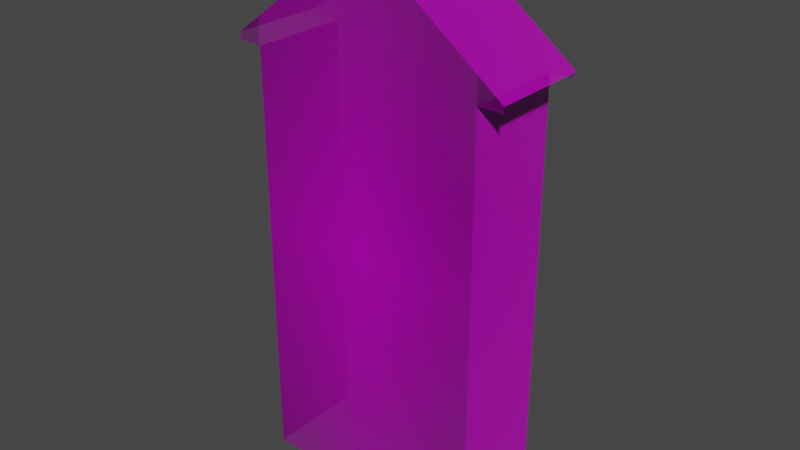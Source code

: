 # Source: b1.blend  (saved by Blender 2.91.10; exported with 4.5.12 LTS)
import bpy
from mathutils import Matrix  # noqa: F401  (used for matrix-valued properties, if any)

bpy.ops.wm.read_factory_settings(use_empty=True)
scene = bpy.context.scene
scene.name = 'Scene'

# ---- collections
col_collection = bpy.data.collections.new('Collection'); scene.collection.children.link(col_collection)

# ---- images (referenced by path relative to the original .blend; pixels are not part of the script)
import os
ASSET_DIR = os.environ.get("B2B_ASSET_DIR", "")  # directory of the original .blend (textures are referenced by path, not embedded)
HERE = os.path.dirname(os.path.abspath(__file__))  # packed textures are extracted next to this script under _unpacked/

def load_image(name, relpath, width, height, colorspace="sRGB"):
    """Load a texture the original file referenced (path relative to the .blend, or extracted next to this script)."""
    p = next((c for c in (os.path.join(HERE, relpath), os.path.join(ASSET_DIR, relpath)) if relpath and os.path.exists(c)), "")
    if p:
        img = bpy.data.images.load(p, check_existing=True)
        img.name = name
    else:  # same state as the original file: an image datablock whose file is absent (Cycles renders it pink)
        img = bpy.data.images.new(name, width, height)
        img.source = "FILE"
        img.filepath = "//" + (relpath or name)
    img.colorspace_settings.name = colorspace
    return img
img_2datp90_jpg = load_image('2datp90.jpg', '2datp90.jpg', 1024, 1024, 'sRGB')

# ---- materials (node trees are filled in below, after node groups)
mat_2datp90 = bpy.data.materials.new('2datp90')
mat_2datp90.surface_render_method = 'BLENDED'
mat_2datp90.blend_method = 'BLEND'
mat_2datp90.use_transparent_shadow = False

# ---- material node trees
mat_2datp90.use_nodes = True; mat_2datp90.node_tree.nodes.clear()
_N = mat_2datp90.node_tree.nodes; _L = mat_2datp90.node_tree.links
n0 = _N.new('ShaderNodeOutputMaterial'); n0.name = 'Material Output'; n0.location = (300, 300)
n1 = _N.new('ShaderNodeTexImage'); n1.name = 'Image Texture'; n1.location = (-200, 300)
n1.image = img_2datp90_jpg
n1.extension = 'CLIP'
n2 = _N.new('ShaderNodeBsdfPrincipled'); n2.name = 'Principled BSDF'; n2.location = (0, 300)
n2.distribution = 'GGX'
n2.subsurface_method = 'BURLEY'
n2.inputs[1].default_value = 0.8189
n2.inputs[2].default_value = 1.0
n2.inputs[3].default_value = 1.45
n2.inputs[27].default_value = (0.0, 0.0, 0.0, 1.0)
n2.inputs[28].default_value = 1.0
_L.new(n1.outputs[0], n2.inputs[0])
_L.new(n1.outputs[1], n2.inputs[4])
_L.new(n2.outputs[0], n0.inputs[0])
n0.is_active_output = True

# ---- world
world_world = bpy.data.worlds.new('World'); scene.world = world_world
world_world.use_nodes = True; world_world.node_tree.nodes.clear()
_N = world_world.node_tree.nodes; _L = world_world.node_tree.links
n0 = _N.new('ShaderNodeOutputWorld'); n0.name = 'World Output'; n0.location = (300, 300)
n1 = _N.new('ShaderNodeBackground'); n1.name = 'Background'; n1.location = (10, 300)
n1.inputs[0].default_value = (0.05088, 0.05088, 0.05088, 1.0)
_L.new(n1.outputs[0], n0.inputs[0])
n0.is_active_output = True
world_world.color = (0.05088, 0.05088, 0.05088)
world_world.use_sun_shadow = False
world_world.sun_shadow_jitter_overblur = 0.0

# ---- meshes
me_2datp90 = bpy.data.meshes.new('2datp90')
me_2datp90.from_pydata([(0.207, -0.461, 0.0), (-0.2073, -0.461, 0.0), (-0.2509, 0.311, 0.0), (0.229, 0.3263, 0.0), (-0.2291, 0.3274, 0.0), (0.0005966, 0.5, 0.0), (0.2509, 0.3096, 0.0), (0.207, 0.343, 0.0), (-0.2073, 0.3438, 0.0), (0.2509, 0.2991, 0.0), (-0.2291, 0.2975, 0.0), (-0.2509, 0.2974, 0.0), (-0.2073, 0.2975, 0.0), (0.229, 0.2991, 0.0), (0.207, 0.299, 0.0), (0.207, -0.461, 0.0), (-0.2073, -0.461, 0.0), (-0.2509, 0.311, 0.0), (0.229, 0.3263, 0.0), (-0.2291, 0.3274, 0.0), (0.0005966, 0.5, 0.0), (0.2509, 0.3096, 0.0), (0.207, 0.343, 0.0), (-0.2073, 0.3438, 0.0), (0.2509, 0.2991, 0.0), (-0.2291, 0.2975, 0.0), (-0.2509, 0.2974, 0.0), (-0.2073, 0.2975, 0.0), (0.229, 0.2991, 0.0), (0.207, 0.299, 0.0), (0.207, -0.461, 5.294e-23), (-0.2073, -0.461, 5.294e-23), (-0.2509, 0.311, 5.294e-23), (0.229, 0.3263, 5.294e-23), (-0.2291, 0.3274, 5.294e-23), (0.0005966, 0.5, 5.294e-23), (0.2509, 0.3096, 5.294e-23), (0.207, 0.343, 5.294e-23), (-0.2073, 0.3438, 5.294e-23), (0.2509, 0.2991, 5.294e-23), (-0.2291, 0.2975, 5.294e-23), (-0.2509, 0.2974, 5.294e-23), (-0.2073, 0.2975, 5.294e-23), (0.229, 0.2991, 5.294e-23), (0.207, 0.299, 5.294e-23), (0.207, -0.461, -0.1777), (-0.2073, -0.461, -0.1777), (-0.2509, 0.311, -0.1777), (0.229, 0.3263, -0.1777), (-0.2291, 0.3274, -0.1777), (0.0005966, 0.5, -0.1777), (0.2509, 0.3096, -0.1777), (0.207, 0.343, -0.1777), (-0.2073, 0.3438, -0.1777), (0.2509, 0.2991, -0.1777), (-0.2291, 0.2975, -0.1777), (-0.2509, 0.2974, -0.1777), (-0.2073, 0.2975, -0.1777), (0.229, 0.2991, -0.1777), (0.207, 0.299, -0.1777), (0.207, -0.461, -0.1777), (-0.2073, -0.461, -0.1777), (-0.2509, 0.311, -0.1777), (0.229, 0.3263, -0.1777), (-0.2291, 0.3274, -0.1777), (0.0005966, 0.5, -0.1777), (0.2509, 0.3096, -0.1777), (0.207, 0.343, -0.1777), (-0.2073, 0.3438, -0.1777), (0.2509, 0.2991, -0.1777), (-0.2291, 0.2975, -0.1777), (-0.2509, 0.2974, -0.1777), (-0.2073, 0.2975, -0.1777), (0.229, 0.2991, -0.1777), (0.207, 0.299, -0.1777), (0.207, -0.461, -0.1777), (-0.2073, -0.461, -0.1777), (-0.2509, 0.311, -0.1777), (0.229, 0.3263, -0.1777), (-0.2291, 0.3274, -0.1777), (0.0005966, 0.5, -0.1777), (0.2509, 0.3096, -0.1777), (0.207, 0.343, -0.1777), (-0.2073, 0.3438, -0.1777), (0.2509, 0.2991, -0.1777), (-0.2291, 0.2975, -0.1777), (-0.2509, 0.2974, -0.1777), (-0.2073, 0.2975, -0.1777), (0.229, 0.2991, -0.1777), (0.207, 0.299, -0.1777), (0.207, -0.461, -0.0008593), (-0.2073, -0.461, -0.0008593), (-0.2509, 0.311, -0.0008593), (0.229, 0.3263, -0.0008593), (-0.2291, 0.3274, -0.0008593), (0.0005966, 0.5, -0.0008593), (0.2509, 0.3096, -0.0008593), (0.207, 0.343, -0.0008593), (-0.2073, 0.3438, -0.0008593), (0.2509, 0.2991, -0.0008593), (-0.2291, 0.2975, -0.0008593), (-0.2509, 0.2974, -0.0008593), (-0.2073, 0.2975, -0.0008593), (0.229, 0.2991, -0.0008593), (0.207, 0.299, -0.0008593), (-0.2509, 0.311, -0.0008593), (0.229, 0.3263, -0.0008593), (-0.2291, 0.3274, -0.0008593), (0.2509, 0.3096, -0.0008593), (-0.2509, 0.311, -0.0008593), (0.229, 0.3263, -0.0008593), (-0.2291, 0.3274, -0.0008593), (0.2509, 0.3096, -0.0008593), (0.2509, 0.2991, -0.0008593), (-0.2291, 0.2975, -0.0008593), (-0.2509, 0.2974, -0.0008593), (0.229, 0.2991, -0.0008593)], [], [(10, 4, 8, 12), (14, 7, 3, 13), (13, 3, 6, 9), (11, 2, 4, 10), (15, 29, 44, 30), (20, 23, 38, 35), (27, 16, 31, 42), (17, 26, 41, 32), (26, 25, 40, 41), (19, 17, 32, 34), (10, 12, 27, 25), (3, 7, 22, 18), (14, 13, 28, 29), (6, 3, 18, 21), (9, 6, 21, 24), (13, 9, 24, 28), (4, 2, 17, 19), (11, 10, 25, 26), (2, 11, 26, 17), (12, 1, 16, 27), (5, 8, 23, 20), (0, 14, 29, 15), (7, 5, 20, 22), (1, 0, 15, 16), (8, 4, 19, 23), (31, 30, 44, 42), (42, 44, 37, 35, 38), (40, 42, 38, 34), (44, 43, 33, 37), (43, 39, 36, 33), (41, 40, 34, 32), (22, 20, 35, 37), (16, 15, 30, 31), (23, 19, 34, 38), (25, 27, 42, 40), (18, 22, 37, 33), (29, 28, 43, 44), (21, 18, 33, 36), (24, 21, 36, 39), (28, 24, 39, 43), (46, 57, 59, 45), (57, 53, 50, 52, 59), (55, 49, 53, 57), (59, 52, 48, 58), (58, 48, 51, 54), (56, 47, 49, 55), (60, 74, 89, 75), (65, 68, 83, 80), (72, 61, 76, 87), (62, 71, 86, 77), (71, 70, 85, 86), (64, 62, 77, 79), (55, 57, 72, 70), (48, 52, 67, 63), (59, 58, 73, 74), (51, 48, 63, 66), (54, 51, 66, 69), (58, 54, 69, 73), (49, 47, 62, 64), (56, 55, 70, 71), (47, 56, 71, 62), (57, 46, 61, 72), (50, 53, 68, 65), (45, 59, 74, 60), (52, 50, 65, 67), (46, 45, 60, 61), (53, 49, 64, 68), (85, 87, 83, 79), (89, 88, 78, 82), (88, 84, 81, 78), (86, 85, 79, 77), (67, 65, 80, 82), (61, 60, 75, 76), (68, 64, 79, 83), (70, 72, 87, 85), (63, 67, 82, 78), (74, 73, 88, 89), (66, 63, 78, 81), (69, 66, 81, 84), (73, 69, 84, 88), (30, 16, 76, 75), (76, 16, 31, 42, 87), (30, 75, 89, 44), (81, 65, 20, 36), (32, 20, 65, 77), (91, 102, 104, 90), (102, 98, 95, 97, 104), (100, 94, 98, 102), (104, 97, 93, 103), (103, 93, 96, 99), (101, 92, 94, 100), (107, 105, 109, 111), (96, 93, 106, 108), (94, 92, 105, 107), (116, 113, 112, 110), (115, 114, 111, 109), (108, 106, 110, 112)])
_uv = me_2datp90.uv_layers.new(name='UVMap')
_uv.uv.foreach_set('vector', [0.04343, 0.7975, 0.04343, 0.8274, 0.08687, 0.8438, 0.08687, 0.7975, 0.9126, 0.799, 0.9126, 0.843, 0.9563, 0.8263, 0.9563, 0.7991, 0.9563, 0.7991, 0.9563, 0.8263, 1.0, 0.8096, 1.0, 0.7991, 0.0, 0.7974, 0.0, 0.811, 0.04343, 0.8274, 0.04343, 0.7975, 0.9126, 0.03901, 0.9126, 0.799, 0.9126, 0.799, 0.9126, 0.03901, 0.5012, 1.0, 0.08687, 0.8438, 0.08687, 0.8438, 0.5012, 1.0, 0.08687, 0.7975, 0.08687, 0.03901, 0.08687, 0.03901, 0.08687, 0.7975, 0.0, 0.811, 0.0, 0.7974, 0.0, 0.7974, 0.0, 0.811, 0.0, 0.7974, 0.04343, 0.7975, 0.04343, 0.7975, 0.0, 0.7974, 0.04343, 0.8274, 0.0, 0.811, 0.0, 0.811, 0.04343, 0.8274, 0.04343, 0.7975, 0.08687, 0.7975, 0.08687, 0.7975, 0.04343, 0.7975, 0.9563, 0.8263, 0.9126, 0.843, 0.9126, 0.843, 0.9563, 0.8263, 0.9126, 0.799, 0.9563, 0.7991, 0.9563, 0.7991, 0.9126, 0.799, 1.0, 0.8096, 0.9563, 0.8263, 0.9563, 0.8263, 1.0, 0.8096, 1.0, 0.7991, 1.0, 0.8096, 1.0, 0.8096, 1.0, 0.7991, 0.9563, 0.7991, 1.0, 0.7991, 1.0, 0.7991, 0.9563, 0.7991, 0.04343, 0.8274, 0.0, 0.811, 0.0, 0.811, 0.04343, 0.8274, 0.0, 0.7974, 0.04343, 0.7975, 0.04343, 0.7975, 0.0, 0.7974, 0.0, 0.811, 0.0, 0.7974, 0.0, 0.7974, 0.0, 0.811, 0.08687, 0.7975, 0.08687, 0.03901, 0.08687, 0.03901, 0.08687, 0.7975, 0.5012, 1.0, 0.08687, 0.8438, 0.08687, 0.8438, 0.5012, 1.0, 0.9126, 0.03901, 0.9126, 0.799, 0.9126, 0.799, 0.9126, 0.03901, 0.9126, 0.843, 0.5012, 1.0, 0.5012, 1.0, 0.9126, 0.843, 0.08687, 0.03901, 0.9126, 0.03901, 0.9126, 0.03901, 0.08687, 0.03901, 0.08687, 0.8438, 0.04343, 0.8274, 0.04343, 0.8274, 0.08687, 0.8438, 0.08687, 0.03901, 0.9126, 0.03901, 0.9126, 0.799, 0.08687, 0.7975, 0.08687, 0.7975, 0.9126, 0.799, 0.9126, 0.843, 0.5012, 1.0, 0.08687, 0.8438, 0.04343, 0.7975, 0.08687, 0.7975, 0.08687, 0.8438, 0.04343, 0.8274, 0.9126, 0.799, 0.9563, 0.7991, 0.9563, 0.8263, 0.9126, 0.843, 0.9563, 0.7991, 1.0, 0.7991, 1.0, 0.8096, 0.9563, 0.8263, 0.0, 0.7974, 0.04343, 0.7975, 0.04343, 0.8274, 0.0, 0.811, 0.9126, 0.843, 0.5012, 1.0, 0.5012, 1.0, 0.9126, 0.843, 0.08687, 0.03901, 0.9126, 0.03901, 0.9126, 0.03901, 0.08687, 0.03901, 0.08687, 0.8438, 0.04343, 0.8274, 0.04343, 0.8274, 0.08687, 0.8438, 0.04343, 0.7975, 0.08687, 0.7975, 0.08687, 0.7975, 0.04343, 0.7975, 0.9563, 0.8263, 0.9126, 0.843, 0.9126, 0.843, 0.9563, 0.8263, 0.9126, 0.799, 0.9563, 0.7991, 0.9563, 0.7991, 0.9126, 0.799, 1.0, 0.8096, 0.9563, 0.8263, 0.9563, 0.8263, 1.0, 0.8096, 1.0, 0.7991, 1.0, 0.8096, 1.0, 0.8096, 1.0, 0.7991, 0.9563, 0.7991, 1.0, 0.7991, 1.0, 0.7991, 0.9563, 0.7991, 0.08687, 0.03901, 0.08687, 0.7975, 0.9126, 0.799, 0.9126, 0.03901, 0.08687, 0.7975, 0.08687, 0.8438, 0.5012, 1.0, 0.9126, 0.843, 0.9126, 0.799, 0.04343, 0.7975, 0.04343, 0.8274, 0.08687, 0.8438, 0.08687, 0.7975, 0.9126, 0.799, 0.9126, 0.843, 0.9563, 0.8263, 0.9563, 0.7991, 0.9563, 0.7991, 0.9563, 0.8263, 1.0, 0.8096, 1.0, 0.7991, 0.0, 0.7974, 0.0, 0.811, 0.04343, 0.8274, 0.04343, 0.7975, 0.9126, 0.03901, 0.9126, 0.799, 0.9126, 0.799, 0.9126, 0.03901, 0.5012, 1.0, 0.08687, 0.8438, 0.08687, 0.8438, 0.5012, 1.0, 0.08687, 0.7975, 0.08687, 0.03901, 0.08687, 0.03901, 0.08687, 0.7975, 0.0, 0.811, 0.0, 0.7974, 0.0, 0.7974, 0.0, 0.811, 0.0, 0.7974, 0.04343, 0.7975, 0.04343, 0.7975, 0.0, 0.7974, 0.04343, 0.8274, 0.0, 0.811, 0.0, 0.811, 0.04343, 0.8274, 0.04343, 0.7975, 0.08687, 0.7975, 0.08687, 0.7975, 0.04343, 0.7975, 0.9563, 0.8263, 0.9126, 0.843, 0.9126, 0.843, 0.9563, 0.8263, 0.9126, 0.799, 0.9563, 0.7991, 0.9563, 0.7991, 0.9126, 0.799, 1.0, 0.8096, 0.9563, 0.8263, 0.9563, 0.8263, 1.0, 0.8096, 1.0, 0.7991, 1.0, 0.8096, 1.0, 0.8096, 1.0, 0.7991, 0.9563, 0.7991, 1.0, 0.7991, 1.0, 0.7991, 0.9563, 0.7991, 0.04343, 0.8274, 0.0, 0.811, 0.0, 0.811, 0.04343, 0.8274, 0.0, 0.7974, 0.04343, 0.7975, 0.04343, 0.7975, 0.0, 0.7974, 0.0, 0.811, 0.0, 0.7974, 0.0, 0.7974, 0.0, 0.811, 0.08687, 0.7975, 0.08687, 0.03901, 0.08687, 0.03901, 0.08687, 0.7975, 0.5012, 1.0, 0.08687, 0.8438, 0.08687, 0.8438, 0.5012, 1.0, 0.9126, 0.03901, 0.9126, 0.799, 0.9126, 0.799, 0.9126, 0.03901, 0.9126, 0.843, 0.5012, 1.0, 0.5012, 1.0, 0.9126, 0.843, 0.08687, 0.03901, 0.9126, 0.03901, 0.9126, 0.03901, 0.08687, 0.03901, 0.08687, 0.8438, 0.04343, 0.8274, 0.04343, 0.8274, 0.08687, 0.8438, 0.04343, 0.7975, 0.08687, 0.7975, 0.08687, 0.8438, 0.04343, 0.8274, 0.9126, 0.799, 0.9563, 0.7991, 0.9563, 0.8263, 0.9126, 0.843, 0.9563, 0.7991, 1.0, 0.7991, 1.0, 0.8096, 0.9563, 0.8263, 0.0, 0.7974, 0.04343, 0.7975, 0.04343, 0.8274, 0.0, 0.811, 0.9126, 0.843, 0.5012, 1.0, 0.5012, 1.0, 0.9126, 0.843, 0.08687, 0.03901, 0.9126, 0.03901, 0.9126, 0.03901, 0.08687, 0.03901, 0.08687, 0.8438, 0.04343, 0.8274, 0.04343, 0.8274, 0.08687, 0.8438, 0.04343, 0.7975, 0.08687, 0.7975, 0.08687, 0.7975, 0.04343, 0.7975, 0.9563, 0.8263, 0.9126, 0.843, 0.9126, 0.843, 0.9563, 0.8263, 0.9126, 0.799, 0.9563, 0.7991, 0.9563, 0.7991, 0.9126, 0.799, 1.0, 0.8096, 0.9563, 0.8263, 0.9563, 0.8263, 1.0, 0.8096, 1.0, 0.7991, 1.0, 0.8096, 1.0, 0.8096, 1.0, 0.7991, 0.9563, 0.7991, 1.0, 0.7991, 1.0, 0.7991, 0.9563, 0.7991, 0.0, 0.0, 0.0, 0.0, 0.08687, 0.03901, 0.9126, 0.03901, 0.4772, 0.3194, 0.4877, 0.3193, 0.4885, 0.3194, 0.4885, 0.3418, 0.478, 0.3418, 0.5228, 0.3418, 0.5228, 0.3471, 0.4772, 0.3471, 0.4772, 0.3418, 0.4885, 0.3193, 0.4885, 0.3288, 0.4991, 0.3288, 0.4991, 0.3193, 0.4991, 0.3382, 0.4991, 0.3288, 0.4885, 0.3288, 0.4885, 0.3382, 0.08687, 0.03901, 0.08687, 0.7975, 0.9126, 0.799, 0.9126, 0.03901, 0.08687, 0.7975, 0.08687, 0.8438, 0.5012, 1.0, 0.9126, 0.843, 0.9126, 0.799, 0.04343, 0.7975, 0.04343, 0.8274, 0.08687, 0.8438, 0.08687, 0.7975, 0.9126, 0.799, 0.9126, 0.843, 0.9563, 0.8263, 0.9563, 0.7991, 0.9563, 0.7991, 0.9563, 0.8263, 1.0, 0.8096, 1.0, 0.7991, 0.0, 0.7974, 0.0, 0.811, 0.04343, 0.8274, 0.04343, 0.7975, 0.04343, 0.8274, 0.0, 0.811, 0.0, 0.811, 0.04343, 0.8274, 1.0, 0.8096, 0.9563, 0.8263, 0.9563, 0.8263, 1.0, 0.8096, 0.04343, 0.8274, 0.0, 0.811, 0.0, 0.811, 0.04343, 0.8274, 0.9563, 0.7991, 1.0, 0.7991, 1.0, 0.8096, 0.9563, 0.8263, 0.0, 0.7974, 0.04343, 0.7975, 0.04343, 0.8274, 0.0, 0.811, 1.0, 0.8096, 0.9563, 0.8263, 0.9563, 0.8263, 1.0, 0.8096])
me_2datp90.materials.append(mat_2datp90)
me_2datp90.use_remesh_fix_poles = True
me_2datp90.use_remesh_preserve_attributes = False
me_2datp90.use_mirror_vertex_groups = False
me_2datp90.update()

# ---- objects
ob_2datp90 = bpy.data.objects.new('2datp90', me_2datp90)

# ---- transforms, parenting, visibility, modifiers, constraints
ob_2datp90.location = (0.0, 0.0, 0.0)
ob_2datp90.rotation_euler = (1.571, -0.0, 0.0)
ob_2datp90.lineart.crease_threshold = 0.0

# ---- collection membership
col_collection.objects.link(ob_2datp90)

# ---- scene / render settings (as saved in the file)
scene.frame_start = 1; scene.frame_end = 250; scene.frame_set(1)
scene.render.engine = 'BLENDER_EEVEE_NEXT'
scene.cycles.use_denoising = False
scene.cycles.samples = 128
scene.cycles.sampling_pattern = 'TABULATED_SOBOL'
scene.cycles.use_adaptive_sampling = False
scene.cycles.use_light_tree = False
scene.view_settings.view_transform = 'Filmic'
bpy.context.view_layer.update()

# ---- added for rendering (the .blend has no active camera and no usable light): camera, sun
cam_auto = bpy.data.cameras.new('AutoCamera')
cam_auto.lens = 50.0
cam_auto.sensor_width = 36.0
cam_auto.clip_end = 1000.0
ob_auto_camera = bpy.data.objects.new('AutoCamera', cam_auto)
scene.collection.objects.link(ob_auto_camera)
ob_auto_camera.location = (1.01646, -1.13091, 0.832668)
ob_auto_camera.rotation_euler = (1.09748, -7.21219e-08, 0.694738)
scene.camera = ob_auto_camera
light_auto_sun = bpy.data.lights.new('AutoSun', 'SUN')
light_auto_sun.energy = 3.0
light_auto_sun.angle = 0.0523599
ob_auto_sun = bpy.data.objects.new('AutoSun', light_auto_sun)
scene.collection.objects.link(ob_auto_sun)
ob_auto_sun.rotation_euler = (0.872665, 0.174533, 0.523599)
bpy.context.view_layer.update()
